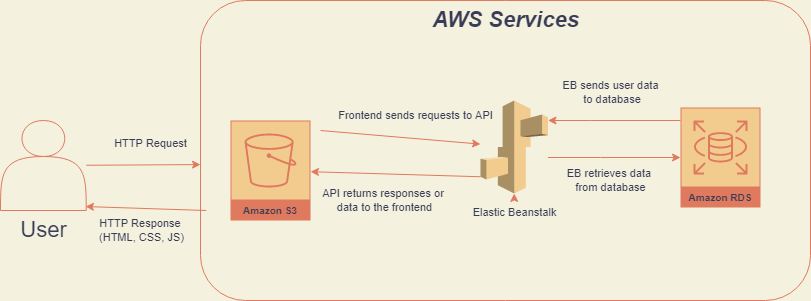

The diagram above was exported from draw.io. Its source (the exported page's mxGraphModel, read from the mxfile embedded in the PNG):
<mxGraphModel dx="1422" dy="737" grid="1" gridSize="10" guides="1" tooltips="1" connect="1" arrows="1" fold="1" page="1" pageScale="1" pageWidth="850" pageHeight="1100" background="#F4F1DE" math="0" shadow="0">
  <root>
    <mxCell id="0" />
    <mxCell id="1" parent="0" />
    <mxCell id="FxPQnLq7cA7RsWeIJuSh-1" value="" style="rounded=1;whiteSpace=wrap;html=1;fillColor=none;strokeColor=#E07A5F;fontColor=#393C56;" vertex="1" parent="1">
      <mxGeometry x="210" y="180" width="610" height="300" as="geometry" />
    </mxCell>
    <mxCell id="FxPQnLq7cA7RsWeIJuSh-2" value="&lt;font style=&quot;font-size: 22px;&quot;&gt;&lt;b&gt;&lt;i&gt;AWS Services&lt;/i&gt;&lt;/b&gt;&lt;/font&gt;" style="text;html=1;align=center;verticalAlign=middle;resizable=0;points=[];autosize=1;strokeColor=none;fillColor=none;fontColor=#393C56;" vertex="1" parent="1">
      <mxGeometry x="430" y="180" width="170" height="40" as="geometry" />
    </mxCell>
    <mxCell id="FxPQnLq7cA7RsWeIJuSh-17" value="" style="group;fontColor=#393C56;" vertex="1" connectable="0" parent="1">
      <mxGeometry x="10.002857142857142" y="300" width="85.71428571428571" height="130" as="geometry" />
    </mxCell>
    <mxCell id="FxPQnLq7cA7RsWeIJuSh-8" value="" style="shape=actor;whiteSpace=wrap;html=1;fontSize=22;fillColor=none;strokeColor=#E07A5F;fontColor=#393C56;" vertex="1" parent="FxPQnLq7cA7RsWeIJuSh-17">
      <mxGeometry width="85.71428571428571" height="90" as="geometry" />
    </mxCell>
    <mxCell id="FxPQnLq7cA7RsWeIJuSh-9" value="User" style="text;html=1;align=center;verticalAlign=middle;resizable=0;points=[];autosize=1;strokeColor=none;fillColor=none;fontSize=22;fontColor=#393C56;" vertex="1" parent="FxPQnLq7cA7RsWeIJuSh-17">
      <mxGeometry x="7.857142857142858" y="90" width="70" height="40" as="geometry" />
    </mxCell>
    <mxCell id="FxPQnLq7cA7RsWeIJuSh-18" value="" style="endArrow=classic;html=1;rounded=0;fontSize=22;entryX=0;entryY=0.547;entryDx=0;entryDy=0;entryPerimeter=0;labelBackgroundColor=#F4F1DE;strokeColor=#E07A5F;fontColor=#393C56;" edge="1" parent="1" source="FxPQnLq7cA7RsWeIJuSh-8" target="FxPQnLq7cA7RsWeIJuSh-1">
      <mxGeometry width="50" height="50" relative="1" as="geometry">
        <mxPoint x="120" y="360" as="sourcePoint" />
        <mxPoint x="170" y="310" as="targetPoint" />
      </mxGeometry>
    </mxCell>
    <mxCell id="FxPQnLq7cA7RsWeIJuSh-19" value="" style="endArrow=classic;html=1;rounded=0;fontSize=22;entryX=0.992;entryY=0.956;entryDx=0;entryDy=0;entryPerimeter=0;labelBackgroundColor=#F4F1DE;strokeColor=#E07A5F;fontColor=#393C56;" edge="1" parent="1" target="FxPQnLq7cA7RsWeIJuSh-8">
      <mxGeometry width="50" height="50" relative="1" as="geometry">
        <mxPoint x="215.72" y="390" as="sourcePoint" />
        <mxPoint x="112.85999999999999" y="389.9999999999999" as="targetPoint" />
      </mxGeometry>
    </mxCell>
    <mxCell id="FxPQnLq7cA7RsWeIJuSh-20" value="&lt;font style=&quot;font-size: 11px;&quot;&gt;HTTP Request&lt;br&gt;&lt;/font&gt;" style="text;html=1;align=center;verticalAlign=middle;resizable=0;points=[];autosize=1;strokeColor=none;fillColor=none;fontSize=22;fontColor=#393C56;" vertex="1" parent="1">
      <mxGeometry x="110" y="300" width="100" height="40" as="geometry" />
    </mxCell>
    <mxCell id="FxPQnLq7cA7RsWeIJuSh-21" value="HTTP Response &lt;br&gt;(HTML, CSS, JS)" style="text;html=1;align=center;verticalAlign=middle;resizable=0;points=[];autosize=1;strokeColor=none;fillColor=none;fontSize=11;fontColor=#393C56;" vertex="1" parent="1">
      <mxGeometry x="95.72" y="390" width="110" height="40" as="geometry" />
    </mxCell>
    <mxCell id="FxPQnLq7cA7RsWeIJuSh-22" value="Amazon S3" style="sketch=0;outlineConnect=0;fontColor=#393C56;strokeColor=#E07A5F;fillColor=#F2CC8F;dashed=0;verticalLabelPosition=middle;verticalAlign=bottom;align=center;html=1;whiteSpace=wrap;fontSize=10;fontStyle=1;spacing=3;shape=mxgraph.aws4.productIcon;prIcon=mxgraph.aws4.s3;" vertex="1" parent="1">
      <mxGeometry x="240" y="300" width="80" height="100" as="geometry" />
    </mxCell>
    <mxCell id="FxPQnLq7cA7RsWeIJuSh-35" style="edgeStyle=orthogonalEdgeStyle;rounded=0;orthogonalLoop=1;jettySize=auto;html=1;fontSize=11;labelBackgroundColor=#F4F1DE;strokeColor=#E07A5F;fontColor=#393C56;" edge="1" parent="1" source="FxPQnLq7cA7RsWeIJuSh-24" target="FxPQnLq7cA7RsWeIJuSh-23">
      <mxGeometry relative="1" as="geometry">
        <Array as="points">
          <mxPoint x="600" y="300" />
          <mxPoint x="600" y="300" />
        </Array>
      </mxGeometry>
    </mxCell>
    <mxCell id="FxPQnLq7cA7RsWeIJuSh-24" value="Amazon RDS" style="sketch=0;outlineConnect=0;fontColor=#393C56;strokeColor=#E07A5F;fillColor=#F2CC8F;dashed=0;verticalLabelPosition=middle;verticalAlign=bottom;align=center;html=1;whiteSpace=wrap;fontSize=10;fontStyle=1;spacing=3;shape=mxgraph.aws4.productIcon;prIcon=mxgraph.aws4.rds;" vertex="1" parent="1">
      <mxGeometry x="690" y="287" width="80" height="100" as="geometry" />
    </mxCell>
    <mxCell id="FxPQnLq7cA7RsWeIJuSh-28" value="" style="group;fontColor=#393C56;" vertex="1" connectable="0" parent="1">
      <mxGeometry x="468.75" y="280" width="110" height="127" as="geometry" />
    </mxCell>
    <mxCell id="FxPQnLq7cA7RsWeIJuSh-23" value="" style="outlineConnect=0;dashed=0;verticalLabelPosition=bottom;verticalAlign=top;align=center;html=1;shape=mxgraph.aws3.elastic_beanstalk;fillColor=#F2CC8F;fontSize=11;strokeColor=#E07A5F;fontColor=#393C56;" vertex="1" parent="FxPQnLq7cA7RsWeIJuSh-28">
      <mxGeometry x="21.25" width="67.5" height="93" as="geometry" />
    </mxCell>
    <mxCell id="FxPQnLq7cA7RsWeIJuSh-25" value="Elastic Beanstalk" style="text;html=1;align=center;verticalAlign=middle;resizable=0;points=[];autosize=1;strokeColor=none;fillColor=none;fontSize=11;fontColor=#393C56;" vertex="1" parent="FxPQnLq7cA7RsWeIJuSh-28">
      <mxGeometry y="97" width="110" height="30" as="geometry" />
    </mxCell>
    <mxCell id="FxPQnLq7cA7RsWeIJuSh-27" value="" style="edgeStyle=orthogonalEdgeStyle;rounded=0;orthogonalLoop=1;jettySize=auto;html=1;fontSize=11;labelBackgroundColor=#F4F1DE;strokeColor=#E07A5F;fontColor=#393C56;" edge="1" parent="FxPQnLq7cA7RsWeIJuSh-28" source="FxPQnLq7cA7RsWeIJuSh-25" target="FxPQnLq7cA7RsWeIJuSh-23">
      <mxGeometry relative="1" as="geometry">
        <Array as="points">
          <mxPoint x="81" y="80" />
          <mxPoint x="81" y="80" />
        </Array>
      </mxGeometry>
    </mxCell>
    <mxCell id="FxPQnLq7cA7RsWeIJuSh-29" value="" style="endArrow=classic;html=1;rounded=0;fontSize=11;labelBackgroundColor=#F4F1DE;strokeColor=#E07A5F;fontColor=#393C56;" edge="1" parent="1" target="FxPQnLq7cA7RsWeIJuSh-23">
      <mxGeometry width="50" height="50" relative="1" as="geometry">
        <mxPoint x="330" y="310" as="sourcePoint" />
        <mxPoint x="390" y="280" as="targetPoint" />
      </mxGeometry>
    </mxCell>
    <mxCell id="FxPQnLq7cA7RsWeIJuSh-31" value="" style="endArrow=classic;html=1;rounded=0;fontSize=11;exitX=0;exitY=0.82;exitDx=0;exitDy=0;exitPerimeter=0;labelBackgroundColor=#F4F1DE;strokeColor=#E07A5F;fontColor=#393C56;" edge="1" parent="1" source="FxPQnLq7cA7RsWeIJuSh-23" target="FxPQnLq7cA7RsWeIJuSh-22">
      <mxGeometry width="50" height="50" relative="1" as="geometry">
        <mxPoint x="590" y="410" as="sourcePoint" />
        <mxPoint x="640" y="360" as="targetPoint" />
      </mxGeometry>
    </mxCell>
    <mxCell id="FxPQnLq7cA7RsWeIJuSh-32" value="Frontend sends requests to API" style="text;html=1;align=center;verticalAlign=middle;resizable=0;points=[];autosize=1;strokeColor=none;fillColor=none;fontSize=11;fontColor=#393C56;" vertex="1" parent="1">
      <mxGeometry x="335" y="280" width="180" height="30" as="geometry" />
    </mxCell>
    <mxCell id="FxPQnLq7cA7RsWeIJuSh-33" value="API returns responses or &lt;br&gt;data to the frontend" style="text;html=1;align=center;verticalAlign=middle;resizable=0;points=[];autosize=1;strokeColor=none;fillColor=none;fontSize=11;fontColor=#393C56;" vertex="1" parent="1">
      <mxGeometry x="318.75" y="360" width="150" height="40" as="geometry" />
    </mxCell>
    <mxCell id="FxPQnLq7cA7RsWeIJuSh-34" style="edgeStyle=orthogonalEdgeStyle;rounded=0;orthogonalLoop=1;jettySize=auto;html=1;fontSize=11;labelBackgroundColor=#F4F1DE;strokeColor=#E07A5F;fontColor=#393C56;" edge="1" parent="1" source="FxPQnLq7cA7RsWeIJuSh-23" target="FxPQnLq7cA7RsWeIJuSh-24">
      <mxGeometry relative="1" as="geometry">
        <Array as="points">
          <mxPoint x="610" y="337" />
          <mxPoint x="610" y="337" />
        </Array>
      </mxGeometry>
    </mxCell>
    <mxCell id="FxPQnLq7cA7RsWeIJuSh-36" value="EB sends user data&lt;br&gt;&amp;nbsp;to database" style="text;html=1;align=center;verticalAlign=middle;resizable=0;points=[];autosize=1;strokeColor=none;fillColor=none;fontSize=11;fontColor=#393C56;" vertex="1" parent="1">
      <mxGeometry x="560" y="252" width="120" height="40" as="geometry" />
    </mxCell>
    <mxCell id="FxPQnLq7cA7RsWeIJuSh-37" value="EB retrieves data &lt;br&gt;from database" style="text;html=1;align=center;verticalAlign=middle;resizable=0;points=[];autosize=1;strokeColor=none;fillColor=none;fontSize=11;fontColor=#393C56;" vertex="1" parent="1">
      <mxGeometry x="565" y="340" width="110" height="40" as="geometry" />
    </mxCell>
  </root>
</mxGraphModel>